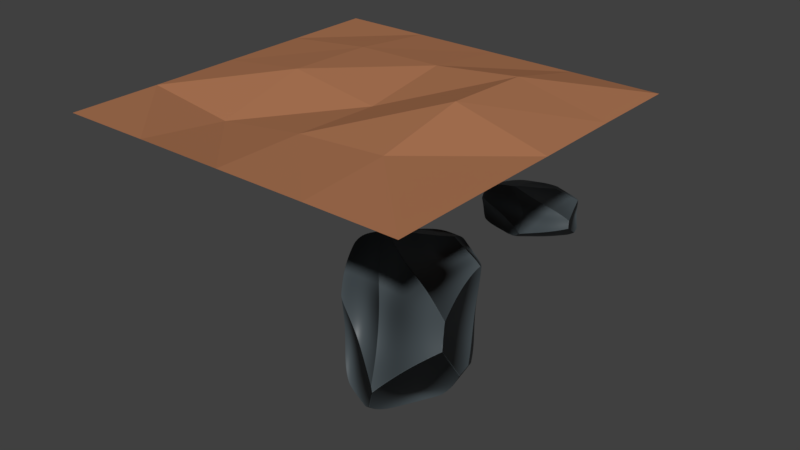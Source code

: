 # Source: tileGrass.blend  (saved by Blender 2.80.74; exported with 4.5.12 LTS)
import bpy
from mathutils import Matrix  # noqa: F401  (used for matrix-valued properties, if any)

bpy.ops.wm.read_factory_settings(use_empty=True)
scene = bpy.context.scene
scene.name = 'Scene'

# ---- collections
col_collection_1 = bpy.data.collections.new('Collection 1'); scene.collection.children.link(col_collection_1)
col_grass_clump = bpy.data.collections.new('Grass Clump'); scene.collection.children.link(col_grass_clump)
col_grass_clump.hide_render = True
col_rocks = bpy.data.collections.new('Rocks'); scene.collection.children.link(col_rocks)

# ---- images (referenced by path relative to the original .blend; pixels are not part of the script)
import os
ASSET_DIR = os.environ.get("B2B_ASSET_DIR", "")  # directory of the original .blend (textures are referenced by path, not embedded)
HERE = os.path.dirname(os.path.abspath(__file__))  # packed textures are extracted next to this script under _unpacked/

def load_image(name, relpath, width, height, colorspace="sRGB"):
    """Load a texture the original file referenced (path relative to the .blend, or extracted next to this script)."""
    p = next((c for c in (os.path.join(HERE, relpath), os.path.join(ASSET_DIR, relpath)) if relpath and os.path.exists(c)), "")
    if p:
        img = bpy.data.images.load(p, check_existing=True)
        img.name = name
    else:  # same state as the original file: an image datablock whose file is absent (Cycles renders it pink)
        img = bpy.data.images.new(name, width, height)
        img.source = "FILE"
        img.filepath = "//" + (relpath or name)
    img.colorspace_settings.name = colorspace
    return img
img_baked = load_image('Baked', 'Baked_N.png', 1024, 1024, 'sRGB')
img_baked_001 = load_image('Baked.001', '', 1024, 1024, 'sRGB')

# ---- materials (node trees are filled in below, after node groups)
mat_dirt = bpy.data.materials.new('Dirt')
mat_dirt.alpha_threshold = 0.0
mat_dirt.roughness = 0.5
mat_grass = bpy.data.materials.new('Grass')
mat_rock = bpy.data.materials.new('Rock')
mat_rock.displacement_method = 'BOTH'
mat_rock_001 = bpy.data.materials.new('Rock.001')
mat_rock_001.displacement_method = 'BOTH'

# ---- material node trees
mat_dirt.use_nodes = True; mat_dirt.node_tree.nodes.clear()
_N = mat_dirt.node_tree.nodes; _L = mat_dirt.node_tree.links
n0 = _N.new('ShaderNodeOutputMaterial'); n0.name = 'Material Output'; n0.location = (300, 300)
n1 = _N.new('ShaderNodeBsdfDiffuse'); n1.name = 'Diffuse BSDF'; n1.location = (10, 300)
n1.inputs[0].default_value = (0.402, 0.1735, 0.08554, 1.0)
_L.new(n1.outputs[0], n0.inputs[0])
n0.is_active_output = True
mat_grass.use_nodes = True; mat_grass.node_tree.nodes.clear()
_N = mat_grass.node_tree.nodes; _L = mat_grass.node_tree.links
n0 = _N.new('ShaderNodeOutputMaterial'); n0.name = 'Material Output'; n0.location = (300, 300)
n1 = _N.new('ShaderNodeBsdfPrincipled'); n1.name = 'Principled BSDF'; n1.location = (10, 300)
n1.distribution = 'GGX'
n1.subsurface_method = 'BURLEY'
n1.inputs[0].default_value = (0.08824, 0.3982, 0.1158, 1.0)
n1.inputs[3].default_value = 1.45
n1.inputs[27].default_value = (0.0, 0.0, 0.0, 1.0)
n1.inputs[28].default_value = 1.0
_L.new(n1.outputs[0], n0.inputs[0])
n0.is_active_output = True
mat_rock.use_nodes = True; mat_rock.node_tree.nodes.clear()
_N = mat_rock.node_tree.nodes; _L = mat_rock.node_tree.links
n0 = _N.new('ShaderNodeOutputMaterial'); n0.name = 'Material Output'; n0.location = (559, 243)
n1 = _N.new('ShaderNodeDisplacement'); n1.name = 'Displacement'; n1.location = (320, 176)
n1.inputs[2].default_value = 0.2
n2 = _N.new('ShaderNodeTexVoronoi'); n2.name = 'Voronoi Texture'; n2.location = (118, 146)
n2.inputs[2].default_value = 1.9
n3 = _N.new('ShaderNodeBsdfPrincipled'); n3.name = 'Principled BSDF'; n3.location = (-181, 218)
n3.width = 246
n3.distribution = 'GGX'
n3.subsurface_method = 'BURLEY'
n3.inputs[0].default_value = (0.05925, 0.0749, 0.08353, 1.0)
n3.inputs[3].default_value = 1.45
n3.inputs[27].default_value = (0.0, 0.0, 0.0, 1.0)
n3.inputs[28].default_value = 1.0
n4 = _N.new('ShaderNodeTexImage'); n4.name = 'Image Texture'; n4.location = (-578, 203)
n4.image = img_baked
n5 = _N.new('ShaderNodeMath'); n5.name = 'Math'; n5.location = (0, 0)
n5.operation = 'MULTIPLY'
_L.new(n3.outputs[0], n0.inputs[0])
_L.new(n1.outputs[0], n0.inputs[2])
_L.new(n5.outputs[0], n1.inputs[0])
_L.new(n2.outputs[0], n5.inputs[0])
_L.new(n2.outputs[0], n5.inputs[1])
n0.is_active_output = True
mat_rock_001.use_nodes = True; mat_rock_001.node_tree.nodes.clear()
_N = mat_rock_001.node_tree.nodes; _L = mat_rock_001.node_tree.links
n0 = _N.new('ShaderNodeOutputMaterial'); n0.name = 'Material Output'; n0.location = (559, 243)
n1 = _N.new('ShaderNodeDisplacement'); n1.name = 'Displacement'; n1.location = (320, 176)
n1.inputs[2].default_value = 0.2
n2 = _N.new('ShaderNodeTexVoronoi'); n2.name = 'Voronoi Texture'; n2.location = (118, 146)
n2.inputs[2].default_value = 1.9
n3 = _N.new('ShaderNodeBsdfPrincipled'); n3.name = 'Principled BSDF'; n3.location = (-181, 218)
n3.width = 246
n3.distribution = 'GGX'
n3.subsurface_method = 'BURLEY'
n3.inputs[0].default_value = (0.05925, 0.0749, 0.08353, 1.0)
n3.inputs[3].default_value = 1.45
n3.inputs[27].default_value = (0.0, 0.0, 0.0, 1.0)
n3.inputs[28].default_value = 1.0
n4 = _N.new('ShaderNodeTexImage'); n4.name = 'Image Texture'; n4.location = (-574, 149)
n4.image = img_baked_001
n5 = _N.new('ShaderNodeMath'); n5.name = 'Math'; n5.location = (0, 0)
n5.operation = 'MULTIPLY'
_L.new(n3.outputs[0], n0.inputs[0])
_L.new(n1.outputs[0], n0.inputs[2])
_L.new(n5.outputs[0], n1.inputs[0])
_L.new(n2.outputs[0], n5.inputs[0])
_L.new(n2.outputs[0], n5.inputs[1])
n0.is_active_output = True

# ---- world
world_world = bpy.data.worlds.new('World'); scene.world = world_world
world_world.color = (0.05088, 0.05088, 0.05088)
world_world.use_sun_shadow = False
world_world.sun_shadow_jitter_overblur = 0.0
world_world.cycles.sampling_method = 'MANUAL'

# ---- meshes
me_plane = bpy.data.meshes.new('Plane')
me_plane.from_pydata([(-1.001, -1.001, 0.007018), (1.0, -1.001, 0.007018), (-0.9997, 0.9987, 0.007018), (1.0, 1.0, 0.007018), (-0.9989, -0.0006004, 0.007018), (-4.877e-05, -1.0, 0.007018), (1.001, -0.0005842, 0.007018), (0.001416, 0.9974, 0.007018), (9.576e-05, 0.000338, -0.01002), (-0.9984, -0.4999, 0.007018), (0.5, -0.9993, 0.007018), (0.9988, 0.4995, 0.007018), (-0.4991, 0.9977, 0.007018), (-0.9991, 0.4973, 0.007018), (-0.4995, -0.9994, 0.007018), (0.9995, -0.499, 0.007018), (0.4991, 0.9989, 0.007018), (-0.0002467, 0.5006, 0.06457), (2.311e-06, -0.5, 0.007031), (-0.5, -3.464e-05, 0.0705), (0.5002, -7.158e-05, 0.1375), (0.5006, -0.5013, 0.0382), (-0.5, -0.5002, -0.05996), (-0.5001, 0.5001, 0.0584), (0.4994, 0.4998, 0.1185)], [], [(20, 6, 11, 24), (8, 20, 24, 17), (17, 24, 16, 7), (19, 8, 17, 23), (4, 19, 23, 13), (13, 23, 12, 2), (5, 18, 22, 14), (14, 22, 9, 0), (9, 22, 19, 4), (1, 15, 21, 10), (10, 21, 18, 5), (18, 21, 20, 8), (21, 15, 6, 20), (22, 18, 8, 19), (23, 17, 7, 12), (24, 11, 3, 16)])
me_plane.materials.append(mat_dirt)
me_plane.use_remesh_preserve_volume = False
me_plane.use_remesh_preserve_attributes = False
me_plane.use_mirror_vertex_groups = False
me_plane.update()
me_cube = bpy.data.meshes.new('Cube')
me_cube.from_pydata([(-1.945, -2.023, -0.9972), (-1.277, -0.4483, 1.212), (-1.867, 2.015, -0.9943), (2.165, -2.026, -0.9947), (2.27, 2.011, -0.9908), (-1.492, -1.824, -0.8344), (-1.056, -1.687, -0.6696), (-0.7486, -1.579, -0.5073), (-0.5718, -1.437, -0.35), (-0.6749, -1.363, -0.1998), (-0.8917, -1.266, -0.05463), (-1.068, -1.123, 0.08852), (-1.374, -1.077, 0.2326), (-1.634, -1.014, 0.3839), (-1.892, -1.034, 0.5433), (-2.083, -1.056, 0.7059), (-2.109, -1.041, 0.8697), (-2.196, 0.08273, 0.8677), (-2.161, 0.2862, 0.7041), (-1.951, 0.5, 0.542), (-1.667, 0.6973, 0.3835), (-1.362, 0.8834, 0.2341), (-1.015, 0.9302, 0.09156), (-0.7864, 1.077, -0.04971), (-0.5205, 1.192, -0.1932), (-0.3853, 1.297, -0.3424), (-0.5512, 1.481, -0.4996), (-0.8763, 1.629, -0.6628), (-1.353, 1.793, -0.8292), (-1.088, 0.1527, 0.8565), (-0.8177, 0.3448, 0.6952), (-0.3897, 0.5387, 0.5369), (0.1123, 0.715, 0.3828), (0.7199, 0.8874, 0.2371), (1.209, 0.9313, 0.09645), (1.791, 1.075, -0.04245), (2.316, 1.187, -0.1841), (2.646, 1.29, -0.3325), (2.779, 1.474, -0.4904), (2.653, 1.622, -0.6554), (2.421, 1.788, -0.8236), (-1.001, -0.9703, 0.8585), (-0.7419, -0.9961, 0.6969), (-0.3352, -0.994, 0.538), (0.1328, -0.9953, 0.3827), (0.6937, -1.073, 0.2351), (1.137, -1.122, 0.0928), (1.658, -1.267, -0.04834), (2.121, -1.366, -0.1921), (2.407, -1.441, -0.3419), (2.536, -1.584, -0.4998), (2.439, -1.693, -0.6634), (2.254, -1.828, -0.8298)], [], [(16, 1, 17), (17, 1, 29), (29, 1, 41), (41, 1, 16), (2, 4, 3, 0), (3, 52, 5, 0), (52, 51, 6, 5), (51, 50, 7, 6), (50, 49, 8, 7), (49, 48, 9, 8), (48, 47, 10, 9), (47, 46, 11, 10), (46, 45, 12, 11), (45, 44, 13, 12), (44, 43, 14, 13), (43, 42, 15, 14), (42, 41, 16, 15), (4, 40, 52, 3), (40, 39, 51, 52), (39, 38, 50, 51), (38, 37, 49, 50), (37, 36, 48, 49), (36, 35, 47, 48), (35, 34, 46, 47), (34, 33, 45, 46), (33, 32, 44, 45), (32, 31, 43, 44), (31, 30, 42, 43), (30, 29, 41, 42), (2, 28, 40, 4), (28, 27, 39, 40), (27, 26, 38, 39), (26, 25, 37, 38), (25, 24, 36, 37), (24, 23, 35, 36), (23, 22, 34, 35), (22, 21, 33, 34), (21, 20, 32, 33), (20, 19, 31, 32), (19, 18, 30, 31), (18, 17, 29, 30), (0, 5, 28, 2), (5, 6, 27, 28), (6, 7, 26, 27), (7, 8, 25, 26), (8, 9, 24, 25), (9, 10, 23, 24), (10, 11, 22, 23), (11, 12, 21, 22), (12, 13, 20, 21), (13, 14, 19, 20), (14, 15, 18, 19), (15, 16, 17, 18)])
_uv = me_cube.uv_layers.new(name='UVMap')
_uv.uv.foreach_set('vector', [0.6058, 0.0, 0.625, 0.25, 0.6058, 0.25, 0.6058, 0.25, 0.625, 0.5, 0.6058, 0.5, 0.6058, 0.5, 0.625, 0.75, 0.6058, 0.75, 0.6058, 0.75, 0.625, 1.0, 0.6058, 1.0, 0.125, 0.5, 0.375, 0.5, 0.375, 0.75, 0.125, 0.75, 0.375, 0.75, 0.3942, 0.75, 0.3942, 1.0, 0.375, 1.0, 0.3942, 0.75, 0.4135, 0.75, 0.4135, 1.0, 0.3942, 1.0, 0.4135, 0.75, 0.4327, 0.75, 0.4327, 1.0, 0.4135, 1.0, 0.4327, 0.75, 0.4519, 0.75, 0.4519, 1.0, 0.4327, 1.0, 0.4519, 0.75, 0.4712, 0.75, 0.4712, 1.0, 0.4519, 1.0, 0.4712, 0.75, 0.4904, 0.75, 0.4904, 1.0, 0.4712, 1.0, 0.4904, 0.75, 0.5096, 0.75, 0.5096, 1.0, 0.4904, 1.0, 0.5096, 0.75, 0.5288, 0.75, 0.5288, 1.0, 0.5096, 1.0, 0.5288, 0.75, 0.5481, 0.75, 0.5481, 1.0, 0.5288, 1.0, 0.5481, 0.75, 0.5673, 0.75, 0.5673, 1.0, 0.5481, 1.0, 0.5673, 0.75, 0.5865, 0.75, 0.5865, 1.0, 0.5673, 1.0, 0.5865, 0.75, 0.6058, 0.75, 0.6058, 1.0, 0.5865, 1.0, 0.375, 0.5, 0.3942, 0.5, 0.3942, 0.75, 0.375, 0.75, 0.3942, 0.5, 0.4135, 0.5, 0.4135, 0.75, 0.3942, 0.75, 0.4135, 0.5, 0.4327, 0.5, 0.4327, 0.75, 0.4135, 0.75, 0.4327, 0.5, 0.4519, 0.5, 0.4519, 0.75, 0.4327, 0.75, 0.4519, 0.5, 0.4712, 0.5, 0.4712, 0.75, 0.4519, 0.75, 0.4712, 0.5, 0.4904, 0.5, 0.4904, 0.75, 0.4712, 0.75, 0.4904, 0.5, 0.5096, 0.5, 0.5096, 0.75, 0.4904, 0.75, 0.5096, 0.5, 0.5288, 0.5, 0.5288, 0.75, 0.5096, 0.75, 0.5288, 0.5, 0.5481, 0.5, 0.5481, 0.75, 0.5288, 0.75, 0.5481, 0.5, 0.5673, 0.5, 0.5673, 0.75, 0.5481, 0.75, 0.5673, 0.5, 0.5865, 0.5, 0.5865, 0.75, 0.5673, 0.75, 0.5865, 0.5, 0.6058, 0.5, 0.6058, 0.75, 0.5865, 0.75, 0.375, 0.25, 0.3942, 0.25, 0.3942, 0.5, 0.375, 0.5, 0.3942, 0.25, 0.4135, 0.25, 0.4135, 0.5, 0.3942, 0.5, 0.4135, 0.25, 0.4327, 0.25, 0.4327, 0.5, 0.4135, 0.5, 0.4327, 0.25, 0.4519, 0.25, 0.4519, 0.5, 0.4327, 0.5, 0.4519, 0.25, 0.4712, 0.25, 0.4712, 0.5, 0.4519, 0.5, 0.4712, 0.25, 0.4904, 0.25, 0.4904, 0.5, 0.4712, 0.5, 0.4904, 0.25, 0.5096, 0.25, 0.5096, 0.5, 0.4904, 0.5, 0.5096, 0.25, 0.5288, 0.25, 0.5288, 0.5, 0.5096, 0.5, 0.5288, 0.25, 0.5481, 0.25, 0.5481, 0.5, 0.5288, 0.5, 0.5481, 0.25, 0.5673, 0.25, 0.5673, 0.5, 0.5481, 0.5, 0.5673, 0.25, 0.5865, 0.25, 0.5865, 0.5, 0.5673, 0.5, 0.5865, 0.25, 0.6058, 0.25, 0.6058, 0.5, 0.5865, 0.5, 0.375, 0.0, 0.3942, 0.0, 0.3942, 0.25, 0.375, 0.25, 0.3942, 0.0, 0.4135, 0.0, 0.4135, 0.25, 0.3942, 0.25, 0.4135, 0.0, 0.4327, 0.0, 0.4327, 0.25, 0.4135, 0.25, 0.4327, 0.0, 0.4519, 0.0, 0.4519, 0.25, 0.4327, 0.25, 0.4519, 0.0, 0.4712, 0.0, 0.4712, 0.25, 0.4519, 0.25, 0.4712, 0.0, 0.4904, 0.0, 0.4904, 0.25, 0.4712, 0.25, 0.4904, 0.0, 0.5096, 0.0, 0.5096, 0.25, 0.4904, 0.25, 0.5096, 0.0, 0.5288, 0.0, 0.5288, 0.25, 0.5096, 0.25, 0.5288, 0.0, 0.5481, 0.0, 0.5481, 0.25, 0.5288, 0.25, 0.5481, 0.0, 0.5673, 0.0, 0.5673, 0.25, 0.5481, 0.25, 0.5673, 0.0, 0.5865, 0.0, 0.5865, 0.25, 0.5673, 0.25, 0.5865, 0.0, 0.6058, 0.0, 0.6058, 0.25, 0.5865, 0.25])
me_cube.materials.append(mat_grass)
me_cube.use_remesh_preserve_volume = False
me_cube.use_remesh_preserve_attributes = False
me_cube.use_mirror_vertex_groups = False
me_cube.update()
me_cube_001 = bpy.data.meshes.new('Cube.001')
me_cube_001.from_pydata([(-1.945, -2.023, -0.9972), (6.839, 0.8233, 1.096), (-1.867, 2.015, -0.9943), (2.165, -2.026, -0.9947), (2.27, 2.011, -0.9908), (-1.488, -1.717, -0.8342), (-0.8753, -1.56, -0.6787), (-0.1843, -1.496, -0.5372), (0.3768, -1.432, -0.3998), (0.5955, -1.319, -0.26), (0.5378, -1.336, -0.1097), (0.5284, -1.059, 0.05102), (0.5278, -0.8418, 0.2193), (0.9645, -0.5903, 0.3891), (1.822, -0.4252, 0.5566), (2.842, -0.2483, 0.7246), (4.017, -0.03927, 0.886), (3.95, 1.086, 0.8807), (2.778, 1.094, 0.7186), (1.773, 1.108, 0.5504), (0.952, 1.119, 0.3833), (0.6042, 1.116, 0.2141), (0.648, 0.9945, 0.04892), (0.6925, 1.011, -0.1077), (0.7549, 0.8663, -0.2553), (0.5594, 1.0, -0.3934), (-0.004372, 1.212, -0.5306), (-0.7117, 1.444, -0.6726), (-1.357, 1.687, -0.8293), (5.438, 1.203, 0.832), (4.508, 1.199, 0.6692), (3.681, 1.187, 0.5045), (3.02, 1.172, 0.3449), (2.75, 1.179, 0.193), (2.721, 1.075, 0.04765), (2.909, 1.116, -0.08806), (3.077, 1.171, -0.2171), (3.076, 1.251, -0.3522), (2.939, 1.447, -0.4992), (2.672, 1.619, -0.6564), (2.421, 1.788, -0.8236), (5.504, 0.07794, 0.8378), (4.569, -0.1419, 0.6759), (3.726, -0.3452, 0.5114), (3.026, -0.5381, 0.351), (2.671, -0.7793, 0.1987), (2.582, -0.9769, 0.0507), (2.729, -1.23, -0.08982), (2.861, -1.389, -0.2241), (2.835, -1.486, -0.3622), (2.702, -1.612, -0.5089), (2.459, -1.696, -0.6645), (2.254, -1.828, -0.8298)], [], [(16, 1, 17), (17, 1, 29), (29, 1, 41), (41, 1, 16), (2, 4, 3, 0), (3, 52, 5, 0), (52, 51, 6, 5), (51, 50, 7, 6), (50, 49, 8, 7), (49, 48, 9, 8), (48, 47, 10, 9), (47, 46, 11, 10), (46, 45, 12, 11), (45, 44, 13, 12), (44, 43, 14, 13), (43, 42, 15, 14), (42, 41, 16, 15), (4, 40, 52, 3), (40, 39, 51, 52), (39, 38, 50, 51), (38, 37, 49, 50), (37, 36, 48, 49), (36, 35, 47, 48), (35, 34, 46, 47), (34, 33, 45, 46), (33, 32, 44, 45), (32, 31, 43, 44), (31, 30, 42, 43), (30, 29, 41, 42), (2, 28, 40, 4), (28, 27, 39, 40), (27, 26, 38, 39), (26, 25, 37, 38), (25, 24, 36, 37), (24, 23, 35, 36), (23, 22, 34, 35), (22, 21, 33, 34), (21, 20, 32, 33), (20, 19, 31, 32), (19, 18, 30, 31), (18, 17, 29, 30), (0, 5, 28, 2), (5, 6, 27, 28), (6, 7, 26, 27), (7, 8, 25, 26), (8, 9, 24, 25), (9, 10, 23, 24), (10, 11, 22, 23), (11, 12, 21, 22), (12, 13, 20, 21), (13, 14, 19, 20), (14, 15, 18, 19), (15, 16, 17, 18)])
_uv = me_cube_001.uv_layers.new(name='UVMap')
_uv.uv.foreach_set('vector', [0.6058, 0.0, 0.625, 0.25, 0.6058, 0.25, 0.6058, 0.25, 0.625, 0.5, 0.6058, 0.5, 0.6058, 0.5, 0.625, 0.75, 0.6058, 0.75, 0.6058, 0.75, 0.625, 1.0, 0.6058, 1.0, 0.125, 0.5, 0.375, 0.5, 0.375, 0.75, 0.125, 0.75, 0.375, 0.75, 0.3942, 0.75, 0.3942, 1.0, 0.375, 1.0, 0.3942, 0.75, 0.4135, 0.75, 0.4135, 1.0, 0.3942, 1.0, 0.4135, 0.75, 0.4327, 0.75, 0.4327, 1.0, 0.4135, 1.0, 0.4327, 0.75, 0.4519, 0.75, 0.4519, 1.0, 0.4327, 1.0, 0.4519, 0.75, 0.4712, 0.75, 0.4712, 1.0, 0.4519, 1.0, 0.4712, 0.75, 0.4904, 0.75, 0.4904, 1.0, 0.4712, 1.0, 0.4904, 0.75, 0.5096, 0.75, 0.5096, 1.0, 0.4904, 1.0, 0.5096, 0.75, 0.5288, 0.75, 0.5288, 1.0, 0.5096, 1.0, 0.5288, 0.75, 0.5481, 0.75, 0.5481, 1.0, 0.5288, 1.0, 0.5481, 0.75, 0.5673, 0.75, 0.5673, 1.0, 0.5481, 1.0, 0.5673, 0.75, 0.5865, 0.75, 0.5865, 1.0, 0.5673, 1.0, 0.5865, 0.75, 0.6058, 0.75, 0.6058, 1.0, 0.5865, 1.0, 0.375, 0.5, 0.3942, 0.5, 0.3942, 0.75, 0.375, 0.75, 0.3942, 0.5, 0.4135, 0.5, 0.4135, 0.75, 0.3942, 0.75, 0.4135, 0.5, 0.4327, 0.5, 0.4327, 0.75, 0.4135, 0.75, 0.4327, 0.5, 0.4519, 0.5, 0.4519, 0.75, 0.4327, 0.75, 0.4519, 0.5, 0.4712, 0.5, 0.4712, 0.75, 0.4519, 0.75, 0.4712, 0.5, 0.4904, 0.5, 0.4904, 0.75, 0.4712, 0.75, 0.4904, 0.5, 0.5096, 0.5, 0.5096, 0.75, 0.4904, 0.75, 0.5096, 0.5, 0.5288, 0.5, 0.5288, 0.75, 0.5096, 0.75, 0.5288, 0.5, 0.5481, 0.5, 0.5481, 0.75, 0.5288, 0.75, 0.5481, 0.5, 0.5673, 0.5, 0.5673, 0.75, 0.5481, 0.75, 0.5673, 0.5, 0.5865, 0.5, 0.5865, 0.75, 0.5673, 0.75, 0.5865, 0.5, 0.6058, 0.5, 0.6058, 0.75, 0.5865, 0.75, 0.375, 0.25, 0.3942, 0.25, 0.3942, 0.5, 0.375, 0.5, 0.3942, 0.25, 0.4135, 0.25, 0.4135, 0.5, 0.3942, 0.5, 0.4135, 0.25, 0.4327, 0.25, 0.4327, 0.5, 0.4135, 0.5, 0.4327, 0.25, 0.4519, 0.25, 0.4519, 0.5, 0.4327, 0.5, 0.4519, 0.25, 0.4712, 0.25, 0.4712, 0.5, 0.4519, 0.5, 0.4712, 0.25, 0.4904, 0.25, 0.4904, 0.5, 0.4712, 0.5, 0.4904, 0.25, 0.5096, 0.25, 0.5096, 0.5, 0.4904, 0.5, 0.5096, 0.25, 0.5288, 0.25, 0.5288, 0.5, 0.5096, 0.5, 0.5288, 0.25, 0.5481, 0.25, 0.5481, 0.5, 0.5288, 0.5, 0.5481, 0.25, 0.5673, 0.25, 0.5673, 0.5, 0.5481, 0.5, 0.5673, 0.25, 0.5865, 0.25, 0.5865, 0.5, 0.5673, 0.5, 0.5865, 0.25, 0.6058, 0.25, 0.6058, 0.5, 0.5865, 0.5, 0.375, 0.0, 0.3942, 0.0, 0.3942, 0.25, 0.375, 0.25, 0.3942, 0.0, 0.4135, 0.0, 0.4135, 0.25, 0.3942, 0.25, 0.4135, 0.0, 0.4327, 0.0, 0.4327, 0.25, 0.4135, 0.25, 0.4327, 0.0, 0.4519, 0.0, 0.4519, 0.25, 0.4327, 0.25, 0.4519, 0.0, 0.4712, 0.0, 0.4712, 0.25, 0.4519, 0.25, 0.4712, 0.0, 0.4904, 0.0, 0.4904, 0.25, 0.4712, 0.25, 0.4904, 0.0, 0.5096, 0.0, 0.5096, 0.25, 0.4904, 0.25, 0.5096, 0.0, 0.5288, 0.0, 0.5288, 0.25, 0.5096, 0.25, 0.5288, 0.0, 0.5481, 0.0, 0.5481, 0.25, 0.5288, 0.25, 0.5481, 0.0, 0.5673, 0.0, 0.5673, 0.25, 0.5481, 0.25, 0.5673, 0.0, 0.5865, 0.0, 0.5865, 0.25, 0.5673, 0.25, 0.5865, 0.0, 0.6058, 0.0, 0.6058, 0.25, 0.5865, 0.25])
me_cube_001.materials.append(mat_grass)
me_cube_001.use_remesh_preserve_volume = False
me_cube_001.use_remesh_preserve_attributes = False
me_cube_001.use_mirror_vertex_groups = False
me_cube_001.update()
me_cube_002 = bpy.data.meshes.new('Cube.002')
me_cube_002.from_pydata([(-1.945, -2.023, -0.9972), (-1.312, -0.5832, 1.04), (-1.867, 2.015, -0.9943), (2.165, -2.026, -0.9947), (2.27, 2.011, -0.9908), (-1.488, -1.717, -0.8342), (-0.8753, -1.56, -0.6787), (-0.1843, -1.496, -0.5372), (0.3768, -1.432, -0.3998), (0.5955, -1.319, -0.26), (0.5378, -1.336, -0.1097), (0.5284, -1.059, 0.05102), (0.7273, -0.8024, 0.2226), (1.25, -0.3852, 0.405), (0.7508, -0.5397, 0.5769), (0.2347, -0.6544, 0.7241), (-0.3725, -0.8011, 0.8545), (-0.5748, 0.3085, 0.8512), (0.2307, 0.6807, 0.7115), (0.7168, 0.9989, 0.5719), (1.068, 1.292, 0.3906), (0.7319, 1.142, 0.2166), (0.648, 0.9945, 0.04892), (0.6925, 1.011, -0.1077), (0.7549, 0.8663, -0.2553), (0.5594, 1.0, -0.3934), (-0.004372, 1.212, -0.5306), (-0.7117, 1.444, -0.6726), (-1.357, 1.687, -0.8293), (0.546, 0.4969, 0.853), (1.513, 0.8732, 0.7236), (1.992, 1.071, 0.5621), (3.028, 1.21, 0.3592), (2.751, 1.179, 0.193), (2.721, 1.075, 0.04765), (2.909, 1.116, -0.08806), (3.077, 1.171, -0.2171), (3.076, 1.251, -0.3522), (2.939, 1.447, -0.4992), (2.672, 1.619, -0.6564), (2.421, 1.788, -0.8236), (0.6995, -0.6226, 0.8556), (1.681, -0.4251, 0.7407), (2.266, -0.4206, 0.5707), (3.146, -0.4745, 0.3686), (2.685, -0.7758, 0.1992), (2.582, -0.9769, 0.0507), (2.729, -1.23, -0.08982), (2.861, -1.389, -0.2241), (2.835, -1.486, -0.3622), (2.702, -1.612, -0.5089), (2.459, -1.696, -0.6645), (2.254, -1.828, -0.8298)], [], [(16, 1, 17), (17, 1, 29), (29, 1, 41), (41, 1, 16), (2, 4, 3, 0), (3, 52, 5, 0), (52, 51, 6, 5), (51, 50, 7, 6), (50, 49, 8, 7), (49, 48, 9, 8), (48, 47, 10, 9), (47, 46, 11, 10), (46, 45, 12, 11), (45, 44, 13, 12), (44, 43, 14, 13), (43, 42, 15, 14), (42, 41, 16, 15), (4, 40, 52, 3), (40, 39, 51, 52), (39, 38, 50, 51), (38, 37, 49, 50), (37, 36, 48, 49), (36, 35, 47, 48), (35, 34, 46, 47), (34, 33, 45, 46), (33, 32, 44, 45), (32, 31, 43, 44), (31, 30, 42, 43), (30, 29, 41, 42), (2, 28, 40, 4), (28, 27, 39, 40), (27, 26, 38, 39), (26, 25, 37, 38), (25, 24, 36, 37), (24, 23, 35, 36), (23, 22, 34, 35), (22, 21, 33, 34), (21, 20, 32, 33), (20, 19, 31, 32), (19, 18, 30, 31), (18, 17, 29, 30), (0, 5, 28, 2), (5, 6, 27, 28), (6, 7, 26, 27), (7, 8, 25, 26), (8, 9, 24, 25), (9, 10, 23, 24), (10, 11, 22, 23), (11, 12, 21, 22), (12, 13, 20, 21), (13, 14, 19, 20), (14, 15, 18, 19), (15, 16, 17, 18)])
_uv = me_cube_002.uv_layers.new(name='UVMap')
_uv.uv.foreach_set('vector', [0.6058, 0.0, 0.625, 0.25, 0.6058, 0.25, 0.6058, 0.25, 0.625, 0.5, 0.6058, 0.5, 0.6058, 0.5, 0.625, 0.75, 0.6058, 0.75, 0.6058, 0.75, 0.625, 1.0, 0.6058, 1.0, 0.125, 0.5, 0.375, 0.5, 0.375, 0.75, 0.125, 0.75, 0.375, 0.75, 0.3942, 0.75, 0.3942, 1.0, 0.375, 1.0, 0.3942, 0.75, 0.4135, 0.75, 0.4135, 1.0, 0.3942, 1.0, 0.4135, 0.75, 0.4327, 0.75, 0.4327, 1.0, 0.4135, 1.0, 0.4327, 0.75, 0.4519, 0.75, 0.4519, 1.0, 0.4327, 1.0, 0.4519, 0.75, 0.4712, 0.75, 0.4712, 1.0, 0.4519, 1.0, 0.4712, 0.75, 0.4904, 0.75, 0.4904, 1.0, 0.4712, 1.0, 0.4904, 0.75, 0.5096, 0.75, 0.5096, 1.0, 0.4904, 1.0, 0.5096, 0.75, 0.5288, 0.75, 0.5288, 1.0, 0.5096, 1.0, 0.5288, 0.75, 0.5481, 0.75, 0.5481, 1.0, 0.5288, 1.0, 0.5481, 0.75, 0.5673, 0.75, 0.5673, 1.0, 0.5481, 1.0, 0.5673, 0.75, 0.5865, 0.75, 0.5865, 1.0, 0.5673, 1.0, 0.5865, 0.75, 0.6058, 0.75, 0.6058, 1.0, 0.5865, 1.0, 0.375, 0.5, 0.3942, 0.5, 0.3942, 0.75, 0.375, 0.75, 0.3942, 0.5, 0.4135, 0.5, 0.4135, 0.75, 0.3942, 0.75, 0.4135, 0.5, 0.4327, 0.5, 0.4327, 0.75, 0.4135, 0.75, 0.4327, 0.5, 0.4519, 0.5, 0.4519, 0.75, 0.4327, 0.75, 0.4519, 0.5, 0.4712, 0.5, 0.4712, 0.75, 0.4519, 0.75, 0.4712, 0.5, 0.4904, 0.5, 0.4904, 0.75, 0.4712, 0.75, 0.4904, 0.5, 0.5096, 0.5, 0.5096, 0.75, 0.4904, 0.75, 0.5096, 0.5, 0.5288, 0.5, 0.5288, 0.75, 0.5096, 0.75, 0.5288, 0.5, 0.5481, 0.5, 0.5481, 0.75, 0.5288, 0.75, 0.5481, 0.5, 0.5673, 0.5, 0.5673, 0.75, 0.5481, 0.75, 0.5673, 0.5, 0.5865, 0.5, 0.5865, 0.75, 0.5673, 0.75, 0.5865, 0.5, 0.6058, 0.5, 0.6058, 0.75, 0.5865, 0.75, 0.375, 0.25, 0.3942, 0.25, 0.3942, 0.5, 0.375, 0.5, 0.3942, 0.25, 0.4135, 0.25, 0.4135, 0.5, 0.3942, 0.5, 0.4135, 0.25, 0.4327, 0.25, 0.4327, 0.5, 0.4135, 0.5, 0.4327, 0.25, 0.4519, 0.25, 0.4519, 0.5, 0.4327, 0.5, 0.4519, 0.25, 0.4712, 0.25, 0.4712, 0.5, 0.4519, 0.5, 0.4712, 0.25, 0.4904, 0.25, 0.4904, 0.5, 0.4712, 0.5, 0.4904, 0.25, 0.5096, 0.25, 0.5096, 0.5, 0.4904, 0.5, 0.5096, 0.25, 0.5288, 0.25, 0.5288, 0.5, 0.5096, 0.5, 0.5288, 0.25, 0.5481, 0.25, 0.5481, 0.5, 0.5288, 0.5, 0.5481, 0.25, 0.5673, 0.25, 0.5673, 0.5, 0.5481, 0.5, 0.5673, 0.25, 0.5865, 0.25, 0.5865, 0.5, 0.5673, 0.5, 0.5865, 0.25, 0.6058, 0.25, 0.6058, 0.5, 0.5865, 0.5, 0.375, 0.0, 0.3942, 0.0, 0.3942, 0.25, 0.375, 0.25, 0.3942, 0.0, 0.4135, 0.0, 0.4135, 0.25, 0.3942, 0.25, 0.4135, 0.0, 0.4327, 0.0, 0.4327, 0.25, 0.4135, 0.25, 0.4327, 0.0, 0.4519, 0.0, 0.4519, 0.25, 0.4327, 0.25, 0.4519, 0.0, 0.4712, 0.0, 0.4712, 0.25, 0.4519, 0.25, 0.4712, 0.0, 0.4904, 0.0, 0.4904, 0.25, 0.4712, 0.25, 0.4904, 0.0, 0.5096, 0.0, 0.5096, 0.25, 0.4904, 0.25, 0.5096, 0.0, 0.5288, 0.0, 0.5288, 0.25, 0.5096, 0.25, 0.5288, 0.0, 0.5481, 0.0, 0.5481, 0.25, 0.5288, 0.25, 0.5481, 0.0, 0.5673, 0.0, 0.5673, 0.25, 0.5481, 0.25, 0.5673, 0.0, 0.5865, 0.0, 0.5865, 0.25, 0.5673, 0.25, 0.5865, 0.0, 0.6058, 0.0, 0.6058, 0.25, 0.5865, 0.25])
me_cube_002.materials.append(mat_grass)
me_cube_002.use_remesh_preserve_volume = False
me_cube_002.use_remesh_preserve_attributes = False
me_cube_002.use_mirror_vertex_groups = False
me_cube_002.update()
me_cube_003 = bpy.data.meshes.new('Cube.003')
me_cube_003.from_pydata([(-1.945, -2.023, -0.9972), (10.25, 0.6273, 0.6246), (-1.867, 2.015, -0.9943), (2.165, -2.026, -0.9947), (2.27, 2.011, -0.9908), (-1.488, -1.717, -0.8342), (-0.9295, -1.552, -0.6755), (-0.3955, -1.465, -0.5248), (-0.03337, -1.373, -0.3757), (-0.004141, -1.232, -0.2249), (-0.1897, -1.232, -0.06721), (-0.2782, -0.9432, 0.09814), (-0.2378, -0.7315, 0.264), (0.3414, -0.5, 0.4249), (1.656, -0.407, 0.5716), (3.605, -0.3698, 0.6908), (6.077, -0.3006, 0.7333), (5.952, 0.8219, 0.7419), (3.48, 0.9763, 0.6929), (1.559, 1.132, 0.569), (0.2748, 1.217, 0.4222), (-0.2496, 1.239, 0.2639), (-0.2728, 1.127, 0.1027), (-0.1735, 1.136, -0.05709), (0.03272, 0.9702, -0.2131), (0.03706, 1.076, -0.3629), (-0.3004, 1.255, -0.5133), (-0.8119, 1.458, -0.6667), (-1.359, 1.687, -0.8292), (7.214, 1.079, 0.6067), (5.157, 1.146, 0.5942), (3.396, 1.231, 0.5179), (2.21, 1.286, 0.3942), (1.758, 1.32, 0.2519), (1.688, 1.224, 0.108), (1.931, 1.257, -0.03086), (2.232, 1.293, -0.1677), (2.423, 1.345, -0.3139), (2.518, 1.508, -0.4745), (2.479, 1.647, -0.645), (2.389, 1.792, -0.8216), (7.343, -0.03844, 0.5939), (5.293, -0.1952, 0.5868), (3.506, -0.3057, 0.517), (2.279, -0.4316, 0.3956), (1.773, -0.6509, 0.2518), (1.662, -0.8446, 0.1045), (1.882, -1.108, -0.04029), (2.152, -1.287, -0.1825), (2.308, -1.411, -0.3313), (2.385, -1.567, -0.4902), (2.333, -1.678, -0.657), (2.244, -1.827, -0.8292)], [], [(16, 1, 17), (17, 1, 29), (29, 1, 41), (41, 1, 16), (2, 4, 3, 0), (3, 52, 5, 0), (52, 51, 6, 5), (51, 50, 7, 6), (50, 49, 8, 7), (49, 48, 9, 8), (48, 47, 10, 9), (47, 46, 11, 10), (46, 45, 12, 11), (45, 44, 13, 12), (44, 43, 14, 13), (43, 42, 15, 14), (42, 41, 16, 15), (4, 40, 52, 3), (40, 39, 51, 52), (39, 38, 50, 51), (38, 37, 49, 50), (37, 36, 48, 49), (36, 35, 47, 48), (35, 34, 46, 47), (34, 33, 45, 46), (33, 32, 44, 45), (32, 31, 43, 44), (31, 30, 42, 43), (30, 29, 41, 42), (2, 28, 40, 4), (28, 27, 39, 40), (27, 26, 38, 39), (26, 25, 37, 38), (25, 24, 36, 37), (24, 23, 35, 36), (23, 22, 34, 35), (22, 21, 33, 34), (21, 20, 32, 33), (20, 19, 31, 32), (19, 18, 30, 31), (18, 17, 29, 30), (0, 5, 28, 2), (5, 6, 27, 28), (6, 7, 26, 27), (7, 8, 25, 26), (8, 9, 24, 25), (9, 10, 23, 24), (10, 11, 22, 23), (11, 12, 21, 22), (12, 13, 20, 21), (13, 14, 19, 20), (14, 15, 18, 19), (15, 16, 17, 18)])
_uv = me_cube_003.uv_layers.new(name='UVMap')
_uv.uv.foreach_set('vector', [0.6058, 0.0, 0.625, 0.25, 0.6058, 0.25, 0.6058, 0.25, 0.625, 0.5, 0.6058, 0.5, 0.6058, 0.5, 0.625, 0.75, 0.6058, 0.75, 0.6058, 0.75, 0.625, 1.0, 0.6058, 1.0, 0.125, 0.5, 0.375, 0.5, 0.375, 0.75, 0.125, 0.75, 0.375, 0.75, 0.3942, 0.75, 0.3942, 1.0, 0.375, 1.0, 0.3942, 0.75, 0.4135, 0.75, 0.4135, 1.0, 0.3942, 1.0, 0.4135, 0.75, 0.4327, 0.75, 0.4327, 1.0, 0.4135, 1.0, 0.4327, 0.75, 0.4519, 0.75, 0.4519, 1.0, 0.4327, 1.0, 0.4519, 0.75, 0.4712, 0.75, 0.4712, 1.0, 0.4519, 1.0, 0.4712, 0.75, 0.4904, 0.75, 0.4904, 1.0, 0.4712, 1.0, 0.4904, 0.75, 0.5096, 0.75, 0.5096, 1.0, 0.4904, 1.0, 0.5096, 0.75, 0.5288, 0.75, 0.5288, 1.0, 0.5096, 1.0, 0.5288, 0.75, 0.5481, 0.75, 0.5481, 1.0, 0.5288, 1.0, 0.5481, 0.75, 0.5673, 0.75, 0.5673, 1.0, 0.5481, 1.0, 0.5673, 0.75, 0.5865, 0.75, 0.5865, 1.0, 0.5673, 1.0, 0.5865, 0.75, 0.6058, 0.75, 0.6058, 1.0, 0.5865, 1.0, 0.375, 0.5, 0.3942, 0.5, 0.3942, 0.75, 0.375, 0.75, 0.3942, 0.5, 0.4135, 0.5, 0.4135, 0.75, 0.3942, 0.75, 0.4135, 0.5, 0.4327, 0.5, 0.4327, 0.75, 0.4135, 0.75, 0.4327, 0.5, 0.4519, 0.5, 0.4519, 0.75, 0.4327, 0.75, 0.4519, 0.5, 0.4712, 0.5, 0.4712, 0.75, 0.4519, 0.75, 0.4712, 0.5, 0.4904, 0.5, 0.4904, 0.75, 0.4712, 0.75, 0.4904, 0.5, 0.5096, 0.5, 0.5096, 0.75, 0.4904, 0.75, 0.5096, 0.5, 0.5288, 0.5, 0.5288, 0.75, 0.5096, 0.75, 0.5288, 0.5, 0.5481, 0.5, 0.5481, 0.75, 0.5288, 0.75, 0.5481, 0.5, 0.5673, 0.5, 0.5673, 0.75, 0.5481, 0.75, 0.5673, 0.5, 0.5865, 0.5, 0.5865, 0.75, 0.5673, 0.75, 0.5865, 0.5, 0.6058, 0.5, 0.6058, 0.75, 0.5865, 0.75, 0.375, 0.25, 0.3942, 0.25, 0.3942, 0.5, 0.375, 0.5, 0.3942, 0.25, 0.4135, 0.25, 0.4135, 0.5, 0.3942, 0.5, 0.4135, 0.25, 0.4327, 0.25, 0.4327, 0.5, 0.4135, 0.5, 0.4327, 0.25, 0.4519, 0.25, 0.4519, 0.5, 0.4327, 0.5, 0.4519, 0.25, 0.4712, 0.25, 0.4712, 0.5, 0.4519, 0.5, 0.4712, 0.25, 0.4904, 0.25, 0.4904, 0.5, 0.4712, 0.5, 0.4904, 0.25, 0.5096, 0.25, 0.5096, 0.5, 0.4904, 0.5, 0.5096, 0.25, 0.5288, 0.25, 0.5288, 0.5, 0.5096, 0.5, 0.5288, 0.25, 0.5481, 0.25, 0.5481, 0.5, 0.5288, 0.5, 0.5481, 0.25, 0.5673, 0.25, 0.5673, 0.5, 0.5481, 0.5, 0.5673, 0.25, 0.5865, 0.25, 0.5865, 0.5, 0.5673, 0.5, 0.5865, 0.25, 0.6058, 0.25, 0.6058, 0.5, 0.5865, 0.5, 0.375, 0.0, 0.3942, 0.0, 0.3942, 0.25, 0.375, 0.25, 0.3942, 0.0, 0.4135, 0.0, 0.4135, 0.25, 0.3942, 0.25, 0.4135, 0.0, 0.4327, 0.0, 0.4327, 0.25, 0.4135, 0.25, 0.4327, 0.0, 0.4519, 0.0, 0.4519, 0.25, 0.4327, 0.25, 0.4519, 0.0, 0.4712, 0.0, 0.4712, 0.25, 0.4519, 0.25, 0.4712, 0.0, 0.4904, 0.0, 0.4904, 0.25, 0.4712, 0.25, 0.4904, 0.0, 0.5096, 0.0, 0.5096, 0.25, 0.4904, 0.25, 0.5096, 0.0, 0.5288, 0.0, 0.5288, 0.25, 0.5096, 0.25, 0.5288, 0.0, 0.5481, 0.0, 0.5481, 0.25, 0.5288, 0.25, 0.5481, 0.0, 0.5673, 0.0, 0.5673, 0.25, 0.5481, 0.25, 0.5673, 0.0, 0.5865, 0.0, 0.5865, 0.25, 0.5673, 0.25, 0.5865, 0.0, 0.6058, 0.0, 0.6058, 0.25, 0.5865, 0.25])
me_cube_003.materials.append(mat_grass)
me_cube_003.use_remesh_preserve_volume = False
me_cube_003.use_remesh_preserve_attributes = False
me_cube_003.use_mirror_vertex_groups = False
me_cube_003.update()
me_cube_004 = bpy.data.meshes.new('Cube.004')
me_cube_004.from_pydata([(10.25, 0.6273, 0.6246), (-0.3955, -1.465, -0.5248), (-0.03337, -1.373, -0.3757), (-0.004141, -1.232, -0.2249), (-0.1897, -1.232, -0.06721), (-0.2782, -0.9432, 0.09814), (-0.2378, -0.7315, 0.264), (0.3414, -0.5, 0.4249), (1.656, -0.407, 0.5716), (3.605, -0.3698, 0.6908), (6.077, -0.3006, 0.7333), (5.952, 0.8219, 0.7419), (3.48, 0.9763, 0.6929), (1.559, 1.132, 0.569), (0.2748, 1.217, 0.4222), (-0.2496, 1.239, 0.2639), (-0.2728, 1.127, 0.1027), (-0.1735, 1.136, -0.05709), (0.03272, 0.9702, -0.2131), (0.03706, 1.076, -0.3629), (-0.3004, 1.255, -0.5133), (7.214, 1.079, 0.6067), (5.157, 1.146, 0.5942), (3.396, 1.231, 0.5179), (2.21, 1.286, 0.3942), (1.758, 1.32, 0.2519), (1.688, 1.224, 0.108), (1.931, 1.257, -0.03086), (2.232, 1.293, -0.1677), (2.423, 1.345, -0.3139), (2.518, 1.508, -0.4745), (7.343, -0.03844, 0.5939), (5.293, -0.1952, 0.5868), (3.506, -0.3057, 0.517), (2.279, -0.4316, 0.3956), (1.773, -0.6509, 0.2518), (1.662, -0.8446, 0.1045), (1.882, -1.108, -0.04029), (2.152, -1.287, -0.1825), (2.308, -1.411, -0.3313), (2.385, -1.567, -0.4902)], [], [(10, 0, 11), (11, 0, 21), (21, 0, 31), (31, 0, 10), (40, 39, 2, 1), (39, 38, 3, 2), (38, 37, 4, 3), (37, 36, 5, 4), (36, 35, 6, 5), (35, 34, 7, 6), (34, 33, 8, 7), (33, 32, 9, 8), (32, 31, 10, 9), (40, 1, 20, 30), (30, 29, 39, 40), (29, 28, 38, 39), (28, 27, 37, 38), (27, 26, 36, 37), (26, 25, 35, 36), (25, 24, 34, 35), (24, 23, 33, 34), (23, 22, 32, 33), (22, 21, 31, 32), (20, 19, 29, 30), (19, 18, 28, 29), (18, 17, 27, 28), (17, 16, 26, 27), (16, 15, 25, 26), (15, 14, 24, 25), (14, 13, 23, 24), (13, 12, 22, 23), (12, 11, 21, 22), (1, 2, 19, 20), (2, 3, 18, 19), (3, 4, 17, 18), (4, 5, 16, 17), (5, 6, 15, 16), (6, 7, 14, 15), (7, 8, 13, 14), (8, 9, 12, 13), (9, 10, 11, 12)])
_uv = me_cube_004.uv_layers.new(name='UVMap')
_uv.uv.foreach_set('vector', [0.6058, 0.0, 0.625, 0.25, 0.6058, 0.25, 0.6058, 0.25, 0.625, 0.5, 0.6058, 0.5, 0.6058, 0.5, 0.625, 0.75, 0.6058, 0.75, 0.6058, 0.75, 0.625, 1.0, 0.6058, 1.0, 0.4327, 0.75, 0.4519, 0.75, 0.4519, 1.0, 0.4327, 1.0, 0.4519, 0.75, 0.4712, 0.75, 0.4712, 1.0, 0.4519, 1.0, 0.4712, 0.75, 0.4904, 0.75, 0.4904, 1.0, 0.4712, 1.0, 0.4904, 0.75, 0.5096, 0.75, 0.5096, 1.0, 0.4904, 1.0, 0.5096, 0.75, 0.5288, 0.75, 0.5288, 1.0, 0.5096, 1.0, 0.5288, 0.75, 0.5481, 0.75, 0.5481, 1.0, 0.5288, 1.0, 0.5481, 0.75, 0.5673, 0.75, 0.5673, 1.0, 0.5481, 1.0, 0.5673, 0.75, 0.5865, 0.75, 0.5865, 1.0, 0.5673, 1.0, 0.5865, 0.75, 0.6058, 0.75, 0.6058, 1.0, 0.5865, 1.0, 0.4327, 0.75, 0.4327, 0.0, 0.4327, 0.25, 0.4327, 0.5, 0.4327, 0.5, 0.4519, 0.5, 0.4519, 0.75, 0.4327, 0.75, 0.4519, 0.5, 0.4712, 0.5, 0.4712, 0.75, 0.4519, 0.75, 0.4712, 0.5, 0.4904, 0.5, 0.4904, 0.75, 0.4712, 0.75, 0.4904, 0.5, 0.5096, 0.5, 0.5096, 0.75, 0.4904, 0.75, 0.5096, 0.5, 0.5288, 0.5, 0.5288, 0.75, 0.5096, 0.75, 0.5288, 0.5, 0.5481, 0.5, 0.5481, 0.75, 0.5288, 0.75, 0.5481, 0.5, 0.5673, 0.5, 0.5673, 0.75, 0.5481, 0.75, 0.5673, 0.5, 0.5865, 0.5, 0.5865, 0.75, 0.5673, 0.75, 0.5865, 0.5, 0.6058, 0.5, 0.6058, 0.75, 0.5865, 0.75, 0.4327, 0.25, 0.4519, 0.25, 0.4519, 0.5, 0.4327, 0.5, 0.4519, 0.25, 0.4712, 0.25, 0.4712, 0.5, 0.4519, 0.5, 0.4712, 0.25, 0.4904, 0.25, 0.4904, 0.5, 0.4712, 0.5, 0.4904, 0.25, 0.5096, 0.25, 0.5096, 0.5, 0.4904, 0.5, 0.5096, 0.25, 0.5288, 0.25, 0.5288, 0.5, 0.5096, 0.5, 0.5288, 0.25, 0.5481, 0.25, 0.5481, 0.5, 0.5288, 0.5, 0.5481, 0.25, 0.5673, 0.25, 0.5673, 0.5, 0.5481, 0.5, 0.5673, 0.25, 0.5865, 0.25, 0.5865, 0.5, 0.5673, 0.5, 0.5865, 0.25, 0.6058, 0.25, 0.6058, 0.5, 0.5865, 0.5, 0.4327, 0.0, 0.4519, 0.0, 0.4519, 0.25, 0.4327, 0.25, 0.4519, 0.0, 0.4712, 0.0, 0.4712, 0.25, 0.4519, 0.25, 0.4712, 0.0, 0.4904, 0.0, 0.4904, 0.25, 0.4712, 0.25, 0.4904, 0.0, 0.5096, 0.0, 0.5096, 0.25, 0.4904, 0.25, 0.5096, 0.0, 0.5288, 0.0, 0.5288, 0.25, 0.5096, 0.25, 0.5288, 0.0, 0.5481, 0.0, 0.5481, 0.25, 0.5288, 0.25, 0.5481, 0.0, 0.5673, 0.0, 0.5673, 0.25, 0.5481, 0.25, 0.5673, 0.0, 0.5865, 0.0, 0.5865, 0.25, 0.5673, 0.25, 0.5865, 0.0, 0.6058, 0.0, 0.6058, 0.25, 0.5865, 0.25])
me_cube_004.materials.append(mat_grass)
me_cube_004.use_remesh_preserve_volume = False
me_cube_004.use_remesh_preserve_attributes = False
me_cube_004.use_mirror_vertex_groups = False
me_cube_004.update()
me_cube_005 = bpy.data.meshes.new('Cube.005')
me_cube_005.from_pydata([(6.323, 1.524, 0.2954), (-0.5628, -1.4, -0.5098), (-0.4519, -1.209, -0.3381), (-0.6646, -0.9733, -0.1656), (-0.8932, -0.776, 0.007502), (-1.153, -0.6, 0.1767), (-1.041, -0.4164, 0.3358), (-0.4025, -0.21, 0.4811), (0.7799, -0.1029, 0.5931), (2.241, 0.03455, 0.6742), (3.931, 0.2336, 0.6512), (3.97, 1.253, 0.6647), (2.266, 1.279, 0.6758), (0.8465, 1.336, 0.5809), (-0.2837, 1.417, 0.4635), (-0.8476, 1.469, 0.3174), (-0.9519, 1.392, 0.1639), (-0.7285, 1.268, 0.003078), (-0.519, 1.186, -0.1635), (-0.3038, 1.209, -0.3322), (-0.4173, 1.3, -0.5028), (4.37, 1.701, 0.4914), (3.14, 1.614, 0.5744), (1.971, 1.583, 0.5305), (1.125, 1.574, 0.4254), (0.744, 1.607, 0.3023), (0.6912, 1.512, 0.1708), (0.9234, 1.465, 0.02881), (1.511, 1.453, -0.1157), (1.97, 1.423, -0.2753), (2.341, 1.529, -0.4553), (4.296, 0.6933, 0.486), (2.989, 0.4401, 0.5775), (1.843, 0.1965, 0.5383), (0.9567, 0.006282, 0.4389), (0.4859, -0.1942, 0.3236), (0.4055, -0.39, 0.191), (0.6597, -0.6957, 0.04136), (1.273, -0.9802, -0.1129), (1.737, -1.207, -0.2817), (2.106, -1.458, -0.4651)], [], [(10, 0, 11), (11, 0, 21), (21, 0, 31), (31, 0, 10), (40, 39, 2, 1), (39, 38, 3, 2), (38, 37, 4, 3), (37, 36, 5, 4), (36, 35, 6, 5), (35, 34, 7, 6), (34, 33, 8, 7), (33, 32, 9, 8), (32, 31, 10, 9), (40, 1, 20, 30), (30, 29, 39, 40), (29, 28, 38, 39), (28, 27, 37, 38), (27, 26, 36, 37), (26, 25, 35, 36), (25, 24, 34, 35), (24, 23, 33, 34), (23, 22, 32, 33), (22, 21, 31, 32), (20, 19, 29, 30), (19, 18, 28, 29), (18, 17, 27, 28), (17, 16, 26, 27), (16, 15, 25, 26), (15, 14, 24, 25), (14, 13, 23, 24), (13, 12, 22, 23), (12, 11, 21, 22), (1, 2, 19, 20), (2, 3, 18, 19), (3, 4, 17, 18), (4, 5, 16, 17), (5, 6, 15, 16), (6, 7, 14, 15), (7, 8, 13, 14), (8, 9, 12, 13), (9, 10, 11, 12)])
_uv = me_cube_005.uv_layers.new(name='UVMap')
_uv.uv.foreach_set('vector', [0.6058, 0.0, 0.625, 0.25, 0.6058, 0.25, 0.6058, 0.25, 0.625, 0.5, 0.6058, 0.5, 0.6058, 0.5, 0.625, 0.75, 0.6058, 0.75, 0.6058, 0.75, 0.625, 1.0, 0.6058, 1.0, 0.4327, 0.75, 0.4519, 0.75, 0.4519, 1.0, 0.4327, 1.0, 0.4519, 0.75, 0.4712, 0.75, 0.4712, 1.0, 0.4519, 1.0, 0.4712, 0.75, 0.4904, 0.75, 0.4904, 1.0, 0.4712, 1.0, 0.4904, 0.75, 0.5096, 0.75, 0.5096, 1.0, 0.4904, 1.0, 0.5096, 0.75, 0.5288, 0.75, 0.5288, 1.0, 0.5096, 1.0, 0.5288, 0.75, 0.5481, 0.75, 0.5481, 1.0, 0.5288, 1.0, 0.5481, 0.75, 0.5673, 0.75, 0.5673, 1.0, 0.5481, 1.0, 0.5673, 0.75, 0.5865, 0.75, 0.5865, 1.0, 0.5673, 1.0, 0.5865, 0.75, 0.6058, 0.75, 0.6058, 1.0, 0.5865, 1.0, 0.4327, 0.75, 0.4327, 0.0, 0.4327, 0.25, 0.4327, 0.5, 0.4327, 0.5, 0.4519, 0.5, 0.4519, 0.75, 0.4327, 0.75, 0.4519, 0.5, 0.4712, 0.5, 0.4712, 0.75, 0.4519, 0.75, 0.4712, 0.5, 0.4904, 0.5, 0.4904, 0.75, 0.4712, 0.75, 0.4904, 0.5, 0.5096, 0.5, 0.5096, 0.75, 0.4904, 0.75, 0.5096, 0.5, 0.5288, 0.5, 0.5288, 0.75, 0.5096, 0.75, 0.5288, 0.5, 0.5481, 0.5, 0.5481, 0.75, 0.5288, 0.75, 0.5481, 0.5, 0.5673, 0.5, 0.5673, 0.75, 0.5481, 0.75, 0.5673, 0.5, 0.5865, 0.5, 0.5865, 0.75, 0.5673, 0.75, 0.5865, 0.5, 0.6058, 0.5, 0.6058, 0.75, 0.5865, 0.75, 0.4327, 0.25, 0.4519, 0.25, 0.4519, 0.5, 0.4327, 0.5, 0.4519, 0.25, 0.4712, 0.25, 0.4712, 0.5, 0.4519, 0.5, 0.4712, 0.25, 0.4904, 0.25, 0.4904, 0.5, 0.4712, 0.5, 0.4904, 0.25, 0.5096, 0.25, 0.5096, 0.5, 0.4904, 0.5, 0.5096, 0.25, 0.5288, 0.25, 0.5288, 0.5, 0.5096, 0.5, 0.5288, 0.25, 0.5481, 0.25, 0.5481, 0.5, 0.5288, 0.5, 0.5481, 0.25, 0.5673, 0.25, 0.5673, 0.5, 0.5481, 0.5, 0.5673, 0.25, 0.5865, 0.25, 0.5865, 0.5, 0.5673, 0.5, 0.5865, 0.25, 0.6058, 0.25, 0.6058, 0.5, 0.5865, 0.5, 0.4327, 0.0, 0.4519, 0.0, 0.4519, 0.25, 0.4327, 0.25, 0.4519, 0.0, 0.4712, 0.0, 0.4712, 0.25, 0.4519, 0.25, 0.4712, 0.0, 0.4904, 0.0, 0.4904, 0.25, 0.4712, 0.25, 0.4904, 0.0, 0.5096, 0.0, 0.5096, 0.25, 0.4904, 0.25, 0.5096, 0.0, 0.5288, 0.0, 0.5288, 0.25, 0.5096, 0.25, 0.5288, 0.0, 0.5481, 0.0, 0.5481, 0.25, 0.5288, 0.25, 0.5481, 0.0, 0.5673, 0.0, 0.5673, 0.25, 0.5481, 0.25, 0.5673, 0.0, 0.5865, 0.0, 0.5865, 0.25, 0.5673, 0.25, 0.5865, 0.0, 0.6058, 0.0, 0.6058, 0.25, 0.5865, 0.25])
me_cube_005.materials.append(mat_grass)
me_cube_005.use_remesh_preserve_volume = False
me_cube_005.use_remesh_preserve_attributes = False
me_cube_005.use_mirror_vertex_groups = False
me_cube_005.update()
me_cube_014 = bpy.data.meshes.new('Cube.014')
me_cube_014.from_pydata([(0.4954, 0.496, 1.273), (0.5416, 0.542, -0.03893), (0.4954, -0.496, 1.273), (0.5416, -0.542, -0.03893), (-0.4965, 0.496, 1.273), (-0.5424, 0.542, -0.03893), (-0.4965, -0.496, 1.273), (-0.5424, -0.542, -0.03893), (0.656, -0.656, 0.408), (0.656, 0.656, 0.408), (-0.656, 0.656, 0.408), (-0.656, -0.656, 0.408), (-0.656, -0.656, 0.7226), (0.656, -0.656, 0.7226), (0.656, 0.656, 0.7226), (-0.656, 0.656, 0.7226), (-0.005434, -0.496, 1.273), (-0.005737, -0.542, -0.03893), (-0.005737, 0.542, -0.03893), (-0.005434, 0.496, 1.273), (-0.006489, 0.656, 0.408), (-0.006489, -0.656, 0.408), (-0.006489, 0.656, 0.7226), (-0.006489, -0.656, 0.7226)], [], [(19, 4, 6, 16), (18, 1, 3, 17), (23, 16, 6, 12), (14, 0, 2, 13), (22, 19, 0, 14), (12, 6, 4, 15), (7, 11, 10, 5), (18, 20, 9, 1), (1, 9, 8, 3), (17, 21, 11, 7), (11, 12, 15, 10), (20, 22, 14, 9), (9, 14, 13, 8), (21, 23, 12, 11), (8, 13, 23, 21), (10, 15, 22, 20), (3, 8, 21, 17), (5, 10, 20, 18), (15, 4, 19, 22), (13, 2, 16, 23), (5, 18, 17, 7), (0, 19, 16, 2)])
_uv = me_cube_014.uv_layers.new(name='UVMap')
_uv.uv.foreach_set('vector', [0.5, 0.0, 0.625, 0.0, 0.625, 0.25, 0.5, 0.25, 0.5, 0.25, 0.625, 0.25, 0.625, 0.5, 0.5, 0.5, 0.5625, 0.625, 0.625, 0.625, 0.625, 0.75, 0.5625, 0.75, 0.5625, 0.75, 0.625, 0.75, 0.625, 1.0, 0.5625, 1.0, 0.3125, 0.625, 0.375, 0.625, 0.375, 0.75, 0.3125, 0.75, 0.8125, 0.5, 0.875, 0.5, 0.875, 0.75, 0.8125, 0.75, 0.625, 0.5, 0.75, 0.5, 0.75, 0.75, 0.625, 0.75, 0.125, 0.625, 0.25, 0.625, 0.25, 0.75, 0.125, 0.75, 0.375, 0.75, 0.5, 0.75, 0.5, 1.0, 0.375, 1.0, 0.375, 0.625, 0.5, 0.625, 0.5, 0.75, 0.375, 0.75, 0.75, 0.5, 0.8125, 0.5, 0.8125, 0.75, 0.75, 0.75, 0.25, 0.625, 0.3125, 0.625, 0.3125, 0.75, 0.25, 0.75, 0.5, 0.75, 0.5625, 0.75, 0.5625, 1.0, 0.5, 1.0, 0.5, 0.625, 0.5625, 0.625, 0.5625, 0.75, 0.5, 0.75, 0.5, 0.5, 0.5625, 0.5, 0.5625, 0.625, 0.5, 0.625, 0.25, 0.5, 0.3125, 0.5, 0.3125, 0.625, 0.25, 0.625, 0.375, 0.5, 0.5, 0.5, 0.5, 0.625, 0.375, 0.625, 0.125, 0.5, 0.25, 0.5, 0.25, 0.625, 0.125, 0.625, 0.3125, 0.5, 0.375, 0.5, 0.375, 0.625, 0.3125, 0.625, 0.5625, 0.5, 0.625, 0.5, 0.625, 0.625, 0.5625, 0.625, 0.375, 0.25, 0.5, 0.25, 0.5, 0.5, 0.375, 0.5, 0.375, 0.0, 0.5, 0.0, 0.5, 0.25, 0.375, 0.25])
me_cube_014.materials.append(mat_rock)
me_cube_014.use_remesh_preserve_volume = False
me_cube_014.use_remesh_preserve_attributes = False
me_cube_014.use_mirror_vertex_groups = False
me_cube_014.update()
me_cube_016 = bpy.data.meshes.new('Cube.016')
me_cube_016.from_pydata([(0.4954, 0.496, 1.273), (0.5416, 0.542, -0.03893), (0.4954, -0.496, 1.273), (0.5416, -0.542, -0.03893), (-0.4965, 0.496, 1.273), (-0.5424, 0.542, -0.03893), (-0.4965, -0.496, 1.273), (-0.5424, -0.542, -0.03893), (0.656, -0.656, 0.408), (0.656, 0.656, 0.408), (-0.656, 0.656, 0.408), (-0.656, -0.656, 0.408), (-0.656, -0.656, 0.7226), (0.656, -0.656, 0.7226), (0.656, 0.656, 0.7226), (-0.656, 0.656, 0.7226), (-0.005434, -0.496, 1.273), (-0.005737, -0.542, -0.03893), (-0.005737, 0.542, -0.03893), (-0.005434, 0.496, 1.273), (-0.006489, 0.656, 0.408), (-0.006489, -0.656, 0.408), (-0.006489, 0.656, 0.7226), (-0.006489, -0.656, 0.7226)], [], [(19, 4, 6, 16), (18, 1, 3, 17), (23, 16, 6, 12), (14, 0, 2, 13), (22, 19, 0, 14), (12, 6, 4, 15), (7, 11, 10, 5), (18, 20, 9, 1), (1, 9, 8, 3), (17, 21, 11, 7), (11, 12, 15, 10), (20, 22, 14, 9), (9, 14, 13, 8), (21, 23, 12, 11), (8, 13, 23, 21), (10, 15, 22, 20), (3, 8, 21, 17), (5, 10, 20, 18), (15, 4, 19, 22), (13, 2, 16, 23), (5, 18, 17, 7), (0, 19, 16, 2)])
_uv = me_cube_016.uv_layers.new(name='UVMap')
_uv.uv.foreach_set('vector', [0.5, 0.0, 0.625, 0.0, 0.625, 0.25, 0.5, 0.25, 0.5, 0.25, 0.625, 0.25, 0.625, 0.5, 0.5, 0.5, 0.5625, 0.625, 0.625, 0.625, 0.625, 0.75, 0.5625, 0.75, 0.5625, 0.75, 0.625, 0.75, 0.625, 1.0, 0.5625, 1.0, 0.3125, 0.625, 0.375, 0.625, 0.375, 0.75, 0.3125, 0.75, 0.8125, 0.5, 0.875, 0.5, 0.875, 0.75, 0.8125, 0.75, 0.625, 0.5, 0.75, 0.5, 0.75, 0.75, 0.625, 0.75, 0.125, 0.625, 0.25, 0.625, 0.25, 0.75, 0.125, 0.75, 0.375, 0.75, 0.5, 0.75, 0.5, 1.0, 0.375, 1.0, 0.375, 0.625, 0.5, 0.625, 0.5, 0.75, 0.375, 0.75, 0.75, 0.5, 0.8125, 0.5, 0.8125, 0.75, 0.75, 0.75, 0.25, 0.625, 0.3125, 0.625, 0.3125, 0.75, 0.25, 0.75, 0.5, 0.75, 0.5625, 0.75, 0.5625, 1.0, 0.5, 1.0, 0.5, 0.625, 0.5625, 0.625, 0.5625, 0.75, 0.5, 0.75, 0.5, 0.5, 0.5625, 0.5, 0.5625, 0.625, 0.5, 0.625, 0.25, 0.5, 0.3125, 0.5, 0.3125, 0.625, 0.25, 0.625, 0.375, 0.5, 0.5, 0.5, 0.5, 0.625, 0.375, 0.625, 0.125, 0.5, 0.25, 0.5, 0.25, 0.625, 0.125, 0.625, 0.3125, 0.5, 0.375, 0.5, 0.375, 0.625, 0.3125, 0.625, 0.5625, 0.5, 0.625, 0.5, 0.625, 0.625, 0.5625, 0.625, 0.375, 0.25, 0.5, 0.25, 0.5, 0.5, 0.375, 0.5, 0.375, 0.0, 0.5, 0.0, 0.5, 0.25, 0.375, 0.25])
me_cube_016.materials.append(mat_rock_001)
me_cube_016.use_remesh_preserve_volume = False
me_cube_016.use_remesh_preserve_attributes = False
me_cube_016.use_mirror_vertex_groups = False
me_cube_016.update()

# ---- objects
ob_ground = bpy.data.objects.new('Ground', me_plane)
ob_grass_blade_001 = bpy.data.objects.new('Grass Blade.001', me_cube)
ob_grass_blade = bpy.data.objects.new('Grass Blade', me_cube_001)
ob_grass_blade_002 = bpy.data.objects.new('Grass Blade.002', me_cube_002)
ob_grass_blade_003 = bpy.data.objects.new('Grass Blade.003', me_cube_003)
ob_grass_blade_004 = bpy.data.objects.new('Grass Blade.004', me_cube_004)
ob_grass_blade_005 = bpy.data.objects.new('Grass Blade.005', me_cube_005)
ob_rock_000 = bpy.data.objects.new('Rock.000', me_cube_014)
ob_rock_001 = bpy.data.objects.new('Rock.001', me_cube_016)

# ---- transforms, parenting, visibility, modifiers, constraints
ob_ground.location = (0.0, 0.0, 0.0)
ob_ground.scale = (8.0, 8.0, 8.0)
ob_ground.lineart.crease_threshold = 0.0
_m = ob_ground.modifiers.new('ParticleSettings', 'PARTICLE_SYSTEM')
_m = ob_ground.modifiers.new('ParticleSystem 1', 'PARTICLE_SYSTEM')
ob_grass_blade_001.location = (1.378, 0.2218, -0.2614)
ob_grass_blade_001.rotation_euler = (-0.0, 1.571, 0.0)
ob_grass_blade_001.scale = (0.1446, 0.1446, 1.734)
ob_grass_blade_001.lineart.crease_threshold = 0.0
_m = ob_grass_blade_001.modifiers.new('Decimate', 'DECIMATE')
_m.ratio = 0.2587
ob_grass_blade.location = (0.6215, -0.09341, -0.8662)
ob_grass_blade.rotation_euler = (-0.0, 1.571, 0.0)
ob_grass_blade.scale = (0.1208, 0.1208, 0.9728)
ob_grass_blade.lineart.crease_threshold = 0.0
_m = ob_grass_blade.modifiers.new('Decimate', 'DECIMATE')
_m.ratio = 0.393
_m.use_collapse_triangulate = True
ob_grass_blade_002.location = (1.066, -0.3123, -0.426)
ob_grass_blade_002.rotation_euler = (-0.0, 1.571, 0.0)
ob_grass_blade_002.scale = (0.1208, 0.1208, 1.428)
ob_grass_blade_002.lineart.crease_threshold = 0.0
_m = ob_grass_blade_002.modifiers.new('Decimate', 'DECIMATE')
_m.ratio = 0.4776
ob_grass_blade_003.location = (0.8468, 0.3553, -0.8136)
ob_grass_blade_003.rotation_euler = (1.571, -0.2563, 1.571)
ob_grass_blade_003.scale = (0.1208, 0.1208, 1.219)
ob_grass_blade_003.lineart.crease_threshold = 0.0
_m = ob_grass_blade_003.modifiers.new('Decimate', 'DECIMATE')
_m.ratio = 0.4776
_m.use_collapse_triangulate = True
ob_grass_blade_004.location = (0.1339, -0.1705, -0.1792)
ob_grass_blade_004.rotation_euler = (-4.712, 3.799, 1.571)
ob_grass_blade_004.scale = (0.1208, 0.1208, 0.8305)
ob_grass_blade_004.lineart.crease_threshold = 0.0
_m = ob_grass_blade_004.modifiers.new('Decimate', 'DECIMATE')
_m.ratio = 0.7811
_m.use_collapse_triangulate = True
ob_grass_blade_005.location = (0.1488, 0.636, -0.4161)
ob_grass_blade_005.rotation_euler = (-1.571, 4.087, -1.571)
ob_grass_blade_005.scale = (0.1208, 0.1208, 0.8305)
ob_grass_blade_005.lineart.crease_threshold = 0.0
_m = ob_grass_blade_005.modifiers.new('Decimate', 'DECIMATE')
_m.ratio = 0.592
_m.use_collapse_triangulate = True
ob_rock_000.location = (0.0, 0.0, -8.673)
ob_rock_000.rotation_euler = (-0.0, 1.571, 0.0)
ob_rock_000.scale = (6.37, 5.074, 3.554)
ob_rock_000.lineart.crease_threshold = 0.0
_m = ob_rock_000.modifiers.new('Subdivision', 'SUBSURF')
_m.uv_smooth = 'PRESERVE_CORNERS'
_m.levels = 6
_m.render_levels = 6
_m.show_only_control_edges = False
ob_rock_001.location = (-0.6727, 9.553, -7.605)
ob_rock_001.rotation_euler = (-0.0, 1.571, 0.0)
ob_rock_001.scale = (1.719, 2.72, 3.554)
ob_rock_001.lineart.crease_threshold = 0.0
_m = ob_rock_001.modifiers.new('Subdivision', 'SUBSURF')
_m.uv_smooth = 'PRESERVE_CORNERS'
_m.levels = 6
_m.render_levels = 6
_m.show_only_control_edges = False

# ---- collection membership
col_collection_1.objects.link(ob_ground)
col_grass_clump.objects.link(ob_grass_blade_001)
col_grass_clump.objects.link(ob_grass_blade)
col_grass_clump.objects.link(ob_grass_blade_002)
col_grass_clump.objects.link(ob_grass_blade_003)
col_grass_clump.objects.link(ob_grass_blade_004)
col_grass_clump.objects.link(ob_grass_blade_005)
col_rocks.objects.link(ob_rock_000)
col_rocks.objects.link(ob_rock_001)
def _layer_coll(name, lc=None):
    lc = lc or bpy.context.view_layer.layer_collection
    for c in lc.children:
        if c.name == name: return c
        r = _layer_coll(name, c)
        if r: return r
_layer_coll('Grass Clump').exclude = True

# ---- scene / render settings (as saved in the file)
scene.frame_start = 1; scene.frame_end = 858; scene.frame_set(1)
scene.render.engine = 'CYCLES'
scene.render.resolution_x = 3840
scene.render.resolution_y = 2160
scene.render.dither_intensity = 0.0
scene.cycles.use_denoising = False
scene.cycles.samples = 700
scene.cycles.sampling_pattern = 'TABULATED_SOBOL'
scene.cycles.use_adaptive_sampling = False
scene.cycles.use_light_tree = False
scene.cycles.blur_glossy = 0.0
scene.cycles.sample_clamp_direct = 4.0
scene.cycles.sample_clamp_indirect = 1.0
scene.cycles.bake_type = 'NORMAL'
scene.view_settings.view_transform = 'Standard'
bpy.context.view_layer.update()

# ---- added for rendering (the .blend has no active camera and no usable light): camera, sun
cam_auto = bpy.data.cameras.new('AutoCamera')
cam_auto.lens = 50.0
cam_auto.sensor_width = 36.0
cam_auto.clip_end = 1000.0
ob_auto_camera = bpy.data.objects.new('AutoCamera', cam_auto)
scene.collection.objects.link(ob_auto_camera)
ob_auto_camera.location = (26.5833, -30.2325, 15.3887)
ob_auto_camera.rotation_euler = (1.09748, -7.21219e-08, 0.694738)
scene.camera = ob_auto_camera
light_auto_sun = bpy.data.lights.new('AutoSun', 'SUN')
light_auto_sun.energy = 3.0
light_auto_sun.angle = 0.0523599
ob_auto_sun = bpy.data.objects.new('AutoSun', light_auto_sun)
scene.collection.objects.link(ob_auto_sun)
ob_auto_sun.rotation_euler = (0.872665, 0.174533, 0.523599)
bpy.context.view_layer.update()

